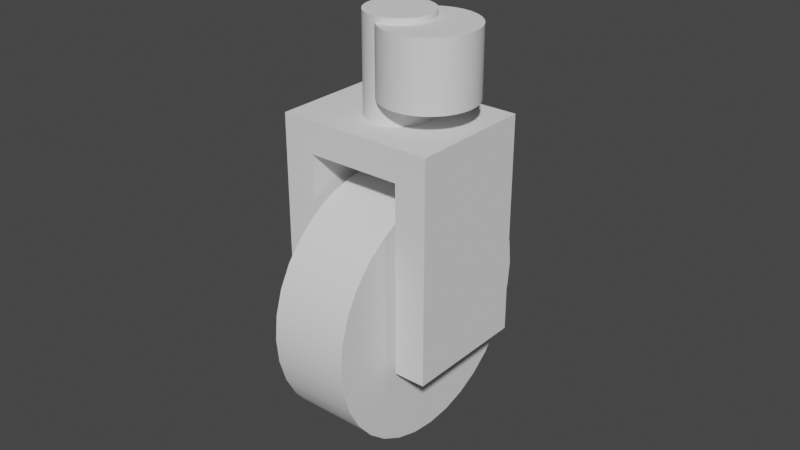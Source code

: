 # Source: swerve.blend  (saved by Blender 4.0.36; exported with 4.5.12 LTS)
import bpy
from mathutils import Matrix  # noqa: F401  (used for matrix-valued properties, if any)

bpy.ops.wm.read_factory_settings(use_empty=True)
scene = bpy.context.scene
scene.name = 'Scene'

# ---- collections
col_collection = bpy.data.collections.new('Collection'); scene.collection.children.link(col_collection)

# ---- node groups
ng_auto_smooth = bpy.data.node_groups.new('Auto Smooth', 'GeometryNodeTree')
_s = ng_auto_smooth.interface.new_socket(name='Geometry', in_out='OUTPUT', socket_type='NodeSocketGeometry')
_s = ng_auto_smooth.interface.new_socket(name='Geometry', in_out='INPUT', socket_type='NodeSocketGeometry')
_s = ng_auto_smooth.interface.new_socket(name='Angle', in_out='INPUT', socket_type='NodeSocketFloat')
_s.subtype = 'ANGLE'
_s.min_value = 0.0
_s.max_value = 3.142
ng_auto_smooth.is_modifier = True
_N = ng_auto_smooth.nodes; _L = ng_auto_smooth.links
n0 = _N.new('NodeGroupOutput'); n0.name = 'Group Output'; n0.location = (480, -100)
n1 = _N.new('NodeGroupInput'); n1.name = 'Group Input'; n1.location = (-420, -300)
n2 = _N.new('NodeGroupInput'); n2.name = 'Group Input.001'; n2.location = (-60, -100)
n3 = _N.new('GeometryNodeSetShadeSmooth'); n3.name = 'Set Shade Smooth'; n3.location = (120, -100)
n3.domain = 'EDGE'
n4 = _N.new('GeometryNodeSetShadeSmooth'); n4.name = 'Set Shade Smooth.001'; n4.location = (300, -100)
n5 = _N.new('GeometryNodeInputMeshEdgeAngle'); n5.name = 'Edge Angle'; n5.location = (-420, -220)
n6 = _N.new('GeometryNodeInputEdgeSmooth'); n6.name = 'Is Edge Smooth'; n6.location = (-60, -160)
n7 = _N.new('GeometryNodeInputShadeSmooth'); n7.name = 'Is Face Smooth'; n7.location = (-240, -340)
n8 = _N.new('FunctionNodeBooleanMath'); n8.name = 'Boolean Math'; n8.location = (-60, -220)
n9 = _N.new('FunctionNodeCompare'); n9.name = 'Compare'; n9.location = (-240, -180)
n9.operation = 'LESS_EQUAL'
_L.new(n5.outputs[0], n9.inputs[0])
_L.new(n4.outputs[0], n0.inputs[0])
_L.new(n1.outputs[1], n9.inputs[1])
_L.new(n9.outputs[0], n8.inputs[0])
_L.new(n7.outputs[0], n8.inputs[1])
_L.new(n2.outputs[0], n3.inputs[0])
_L.new(n6.outputs[0], n3.inputs[1])
_L.new(n3.outputs[0], n4.inputs[0])
_L.new(n8.outputs[0], n3.inputs[2])
n0.is_active_output = True

# ---- world
world_world = bpy.data.worlds.new('World'); scene.world = world_world
world_world.use_nodes = True; world_world.node_tree.nodes.clear()
_N = world_world.node_tree.nodes; _L = world_world.node_tree.links
n0 = _N.new('ShaderNodeOutputWorld'); n0.name = 'World Output'; n0.location = (300, 300)
n1 = _N.new('ShaderNodeBackground'); n1.name = 'Background'; n1.location = (10, 300)
n1.inputs[0].default_value = (0.05088, 0.05088, 0.05088, 1.0)
_L.new(n1.outputs[0], n0.inputs[0])
n0.is_active_output = True
world_world.color = (0.05088, 0.05088, 0.05088)
world_world.use_sun_shadow = False
world_world.sun_shadow_jitter_overblur = 0.0

# ---- meshes
me_cube = bpy.data.meshes.new('Cube')
me_cube.from_pydata([(-0.0282, -0.01879, 0.05268), (-0.0282, -0.01879, 0.06322), (-0.0282, 0.01879, 0.05268), (-0.0282, 0.01879, 0.06322), (0.0282, -0.01879, 0.05268), (0.0282, -0.01879, 0.06322), (0.0282, 0.01879, 0.05268), (0.0282, 0.01879, 0.06322), (0.01692, 0.01879, 0.05268), (-0.01692, 0.01879, 0.05268), (-0.01692, 0.01879, 0.06322), (0.01692, 0.01879, 0.06322), (-0.01692, -0.01879, 0.05268), (0.01692, -0.01879, 0.05268), (0.01692, -0.01879, 0.06322), (-0.01692, -0.01879, 0.06322), (-0.0282, 0.01879, -0.01054), (-0.0282, -0.01879, -0.01054), (-0.01692, 0.01879, -0.01054), (0.0282, -0.01879, -0.01054), (0.0282, 0.01879, -0.01054), (0.01692, -0.01879, -0.01054), (0.01692, 0.01879, -0.01054), (-0.01692, -0.01879, -0.01054), (1.938e-09, 0.009694, 0.06322), (0.00227, 0.009508, 0.06322), (1.938e-09, 0.009694, 0.09483), (-0.00227, 0.009508, 0.06322), (-0.004453, 0.008956, 0.06322), (-0.00227, 0.009508, 0.09483), (-0.004453, 0.008956, 0.09483), (-0.006465, 0.00806, 0.09483), (-0.008228, 0.006855, 0.09483), (-0.006465, 0.00806, 0.06322), (-0.008228, 0.006855, 0.06322), (-0.009676, 0.005386, 0.06322), (-0.01075, 0.00371, 0.06322), (-0.009676, 0.005386, 0.09483), (-0.01075, 0.00371, 0.09483), (-0.01141, 0.001891, 0.09483), (-0.01164, 1.08e-10, 0.09483), (-0.01141, 0.001891, 0.06322), (-0.01164, 1.08e-10, 0.06322), (-0.01141, -0.001891, 0.06322), (-0.01075, -0.00371, 0.06322), (-0.01141, -0.001891, 0.09483), (-0.01075, -0.00371, 0.09483), (-0.009676, -0.005386, 0.09483), (-0.008228, -0.006855, 0.09483), (-0.009676, -0.005386, 0.06322), (-0.008228, -0.006855, 0.06322), (-0.006465, -0.00806, 0.06322), (-0.004453, -0.008956, 0.06322), (-0.006465, -0.00806, 0.09483), (-0.004453, -0.008956, 0.09483), (-0.00227, -0.009508, 0.09483), (1.938e-09, -0.009694, 0.09483), (-0.00227, -0.009508, 0.06322), (1.938e-09, -0.009694, 0.06322), (0.00227, -0.009508, 0.06322), (0.004453, -0.008956, 0.06322), (0.00227, -0.009508, 0.09483), (0.004453, -0.008956, 0.09483), (0.006465, -0.00806, 0.09483), (0.008228, -0.006855, 0.09483), (0.006465, -0.00806, 0.06322), (0.008228, -0.006855, 0.06322), (0.009676, -0.005386, 0.06322), (0.01075, -0.00371, 0.06322), (0.009676, -0.005386, 0.09483), (0.01075, -0.00371, 0.09483), (0.01141, -0.001891, 0.09483), (0.01164, 1.08e-10, 0.09483), (0.01141, -0.001891, 0.06322), (0.01164, 1.08e-10, 0.06322), (0.01141, 0.001891, 0.06322), (0.01075, 0.00371, 0.06322), (0.01141, 0.001891, 0.09483), (0.01075, 0.00371, 0.09483), (0.009676, 0.005386, 0.09483), (0.008228, 0.006855, 0.09483), (0.009676, 0.005386, 0.06322), (0.008228, 0.006855, 0.06322), (0.006465, 0.00806, 0.06322), (0.004453, 0.008956, 0.06322), (0.006465, 0.00806, 0.09483), (0.004453, 0.008956, 0.09483), (0.00227, 0.009508, 0.09483), (0.0114, 0.01365, 0.09298), (0.0114, 0.01365, 0.07069), (0.0146, 0.01339, 0.09298), (0.008203, 0.01339, 0.09298), (0.00513, 0.01261, 0.09298), (0.008203, 0.01339, 0.07069), (0.00513, 0.01261, 0.07069), (0.002297, 0.01135, 0.07069), (-0.0001852, 0.00965, 0.07069), (0.002297, 0.01135, 0.09298), (-0.0001852, 0.00965, 0.09298), (-0.002223, 0.007582, 0.09298), (-0.003737, 0.005223, 0.09298), (-0.002223, 0.007582, 0.07069), (-0.003737, 0.005223, 0.07069), (-0.004669, 0.002663, 0.07069), (-0.004984, 1.03e-10, 0.07069), (-0.004669, 0.002663, 0.09298), (-0.004984, 1.03e-10, 0.09298), (-0.004669, -0.002663, 0.09298), (-0.003737, -0.005223, 0.09298), (-0.004669, -0.002663, 0.07069), (-0.003737, -0.005223, 0.07069), (-0.002223, -0.007582, 0.07069), (-0.002223, -0.007582, 0.09298), (-0.0001852, -0.00965, 0.07069), (-0.0001852, -0.00965, 0.09298), (0.002297, -0.01135, 0.07069), (0.002297, -0.01135, 0.09298), (0.00513, -0.01261, 0.07069), (0.00513, -0.01261, 0.09298), (0.008203, -0.01339, 0.07069), (0.008203, -0.01339, 0.09298), (0.0114, -0.01365, 0.07069), (0.0114, -0.01365, 0.09298), (0.0146, -0.01339, 0.07069), (0.0146, -0.01339, 0.09298), (0.01767, -0.01261, 0.07069), (0.01767, -0.01261, 0.09298), (0.0205, -0.01135, 0.07069), (0.0205, -0.01135, 0.09298), (0.02298, -0.00965, 0.07069), (0.02298, -0.00965, 0.09298), (0.02502, -0.007582, 0.07069), (0.02654, -0.005223, 0.07069), (0.02502, -0.007582, 0.09298), (0.02654, -0.005223, 0.09298), (0.02747, -0.002663, 0.09298), (0.02747, -0.002663, 0.07069), (0.02778, 1.03e-10, 0.09298), (0.02778, 1.03e-10, 0.07069), (0.02747, 0.002663, 0.09298), (0.02747, 0.002663, 0.07069), (0.02654, 0.005223, 0.09298), (0.02654, 0.005223, 0.07069), (0.02502, 0.007582, 0.09298), (0.02502, 0.007582, 0.07069), (0.02298, 0.00965, 0.09298), (0.02298, 0.00965, 0.07069), (0.0205, 0.01135, 0.09298), (0.0205, 0.01135, 0.07069), (0.01767, 0.01261, 0.09298), (0.01767, 0.01261, 0.07069), (0.0146, 0.01339, 0.07069)], [], [(0, 1, 3, 2), (8, 11, 7, 6), (6, 7, 5, 4), (12, 15, 1, 0), (4, 13, 21, 19), (10, 3, 1, 15), (7, 11, 14, 5), (11, 10, 15, 14), (9, 12, 23, 18), (9, 8, 13, 12), (4, 5, 14, 13), (13, 14, 15, 12), (2, 3, 10, 9), (9, 10, 11, 8), (22, 20, 19, 21), (16, 18, 23, 17), (2, 9, 18, 16), (0, 2, 16, 17), (6, 4, 19, 20), (13, 8, 22, 21), (8, 6, 20, 22), (12, 0, 17, 23), (24, 25, 84, 83, 82, 81, 76, 75, 74, 73, 68, 67, 66, 65, 60, 59, 58, 57, 52, 51, 50, 49, 44, 43, 42, 41, 36, 35, 34, 33, 28, 27), (24, 26, 87, 25), (27, 29, 26, 24), (28, 30, 29, 27), (87, 26, 29, 30, 31, 32, 37, 38, 39, 40, 45, 46, 47, 48, 53, 54, 55, 56, 61, 62, 63, 64, 69, 70, 71, 72, 77, 78, 79, 80, 85, 86), (33, 31, 30, 28), (34, 32, 31, 33), (35, 37, 32, 34), (36, 38, 37, 35), (41, 39, 38, 36), (42, 40, 39, 41), (43, 45, 40, 42), (44, 46, 45, 43), (49, 47, 46, 44), (50, 48, 47, 49), (51, 53, 48, 50), (52, 54, 53, 51), (57, 55, 54, 52), (58, 56, 55, 57), (59, 61, 56, 58), (60, 62, 61, 59), (65, 63, 62, 60), (66, 64, 63, 65), (67, 69, 64, 66), (68, 70, 69, 67), (73, 71, 70, 68), (74, 72, 71, 73), (75, 77, 72, 74), (76, 78, 77, 75), (81, 79, 78, 76), (82, 80, 79, 81), (83, 85, 80, 82), (84, 86, 85, 83), (25, 87, 86, 84), (89, 88, 90, 151), (93, 91, 88, 89), (90, 88, 91, 92, 97, 98, 99, 100, 105, 106, 107, 108, 112, 114, 116, 118, 120, 122, 124, 126, 128, 130, 133, 134, 135, 137, 139, 141, 143, 145, 147, 149), (94, 92, 91, 93), (89, 151, 150, 148, 146, 144, 142, 140, 138, 136, 132, 131, 129, 127, 125, 123, 121, 119, 117, 115, 113, 111, 110, 109, 104, 103, 102, 101, 96, 95, 94, 93), (95, 97, 92, 94), (96, 98, 97, 95), (101, 99, 98, 96), (102, 100, 99, 101), (103, 105, 100, 102), (104, 106, 105, 103), (109, 107, 106, 104), (110, 108, 107, 109), (111, 112, 108, 110), (113, 114, 112, 111), (115, 116, 114, 113), (117, 118, 116, 115), (119, 120, 118, 117), (121, 122, 120, 119), (123, 124, 122, 121), (125, 126, 124, 123), (127, 128, 126, 125), (129, 130, 128, 127), (131, 133, 130, 129), (132, 134, 133, 131), (136, 135, 134, 132), (138, 137, 135, 136), (140, 139, 137, 138), (142, 141, 139, 140), (144, 143, 141, 142), (146, 145, 143, 144), (148, 147, 145, 146), (150, 149, 147, 148), (151, 90, 149, 150)])
me_cube.polygons.foreach_set('use_smooth', [True] * 90)
_uv = me_cube.uv_layers.new(name='UVMap')
_uv.uv.foreach_set('vector', [0.375, 0.0, 0.625, 0.0, 0.625, 0.25, 0.375, 0.25, 0.375, 0.4167, 0.625, 0.4167, 0.625, 0.5, 0.375, 0.5, 0.375, 0.5, 0.625, 0.5, 0.625, 0.75, 0.375, 0.75, 0.375, 0.9167, 0.625, 0.9167, 0.625, 1.0, 0.375, 1.0, 0.375, 0.75, 0.375, 0.8333, 0.375, 0.8333, 0.375, 0.75, 0.7917, 0.5, 0.875, 0.5, 0.875, 0.75, 0.7917, 0.75, 0.625, 0.5, 0.7083, 0.5, 0.7083, 0.75, 0.625, 0.75, 0.7083, 0.5, 0.7917, 0.5, 0.7917, 0.75, 0.7083, 0.75, 0.2083, 0.5, 0.2083, 0.75, 0.2083, 0.75, 0.2083, 0.5, 0.2083, 0.5, 0.2917, 0.5, 0.2917, 0.75, 0.2083, 0.75, 0.375, 0.75, 0.625, 0.75, 0.625, 0.8333, 0.375, 0.8333, 0.375, 0.8333, 0.625, 0.8333, 0.625, 0.9167, 0.375, 0.9167, 0.375, 0.25, 0.625, 0.25, 0.625, 0.3333, 0.375, 0.3333, 0.375, 0.3333, 0.625, 0.3333, 0.625, 0.4167, 0.375, 0.4167, 0.2917, 0.5, 0.375, 0.5, 0.375, 0.75, 0.2917, 0.75, 0.125, 0.5, 0.2083, 0.5, 0.2083, 0.75, 0.125, 0.75, 0.375, 0.25, 0.375, 0.3333, 0.375, 0.3333, 0.375, 0.25, 0.375, 0.0, 0.375, 0.25, 0.375, 0.25, 0.375, 0.0, 0.375, 0.5, 0.375, 0.75, 0.375, 0.75, 0.375, 0.5, 0.2917, 0.75, 0.2917, 0.5, 0.2917, 0.5, 0.2917, 0.75, 0.375, 0.4167, 0.375, 0.5, 0.375, 0.5, 0.375, 0.4167, 0.375, 0.9167, 0.375, 1.0, 0.375, 1.0, 0.375, 0.9167, 0.75, 0.49, 0.7968, 0.4854, 0.8418, 0.4717, 0.8833, 0.4496, 0.9197, 0.4197, 0.9496, 0.3833, 0.9717, 0.3418, 0.9854, 0.2968, 0.99, 0.25, 0.9854, 0.2032, 0.9717, 0.1582, 0.9496, 0.1167, 0.9197, 0.08029, 0.8833, 0.05045, 0.8418, 0.02827, 0.7968, 0.01461, 0.75, 0.01, 0.7032, 0.01461, 0.6582, 0.02827, 0.6167, 0.05045, 0.5803, 0.08029, 0.5504, 0.1167, 0.5283, 0.1582, 0.5146, 0.2032, 0.51, 0.25, 0.5146, 0.2968, 0.5283, 0.3418, 0.5504, 0.3833, 0.5803, 0.4197, 0.6167, 0.4496, 0.6582, 0.4717, 0.7032, 0.4854, 1.0, 0.5, 1.0, 1.0, 0.9688, 1.0, 0.9688, 0.5, 0.03125, 0.5, 0.03125, 1.0, 0.0, 1.0, 0.0, 0.5, 0.0625, 0.5, 0.0625, 1.0, 0.03125, 1.0, 0.03125, 0.5, 0.2968, 0.4854, 0.25, 0.49, 0.2032, 0.4854, 0.1582, 0.4717, 0.1167, 0.4496, 0.08029, 0.4197, 0.05045, 0.3833, 0.02827, 0.3418, 0.01461, 0.2968, 0.01, 0.25, 0.01461, 0.2032, 0.02827, 0.1582, 0.05045, 0.1167, 0.08029, 0.08029, 0.1167, 0.05045, 0.1582, 0.02827, 0.2032, 0.01461, 0.25, 0.01, 0.2968, 0.01461, 0.3418, 0.02827, 0.3833, 0.05045, 0.4197, 0.08029, 0.4496, 0.1167, 0.4717, 0.1582, 0.4854, 0.2032, 0.49, 0.25, 0.4854, 0.2968, 0.4717, 0.3418, 0.4496, 0.3833, 0.4197, 0.4197, 0.3833, 0.4496, 0.3418, 0.4717, 0.09375, 0.5, 0.09375, 1.0, 0.0625, 1.0, 0.0625, 0.5, 0.125, 0.5, 0.125, 1.0, 0.09375, 1.0, 0.09375, 0.5, 0.1562, 0.5, 0.1562, 1.0, 0.125, 1.0, 0.125, 0.5, 0.1875, 0.5, 0.1875, 1.0, 0.1562, 1.0, 0.1562, 0.5, 0.2188, 0.5, 0.2188, 1.0, 0.1875, 1.0, 0.1875, 0.5, 0.25, 0.5, 0.25, 1.0, 0.2188, 1.0, 0.2188, 0.5, 0.2812, 0.5, 0.2812, 1.0, 0.25, 1.0, 0.25, 0.5, 0.3125, 0.5, 0.3125, 1.0, 0.2812, 1.0, 0.2812, 0.5, 0.3438, 0.5, 0.3438, 1.0, 0.3125, 1.0, 0.3125, 0.5, 0.375, 0.5, 0.375, 1.0, 0.3438, 1.0, 0.3438, 0.5, 0.4062, 0.5, 0.4062, 1.0, 0.375, 1.0, 0.375, 0.5, 0.4375, 0.5, 0.4375, 1.0, 0.4062, 1.0, 0.4062, 0.5, 0.4688, 0.5, 0.4688, 1.0, 0.4375, 1.0, 0.4375, 0.5, 0.5, 0.5, 0.5, 1.0, 0.4688, 1.0, 0.4688, 0.5, 0.5312, 0.5, 0.5312, 1.0, 0.5, 1.0, 0.5, 0.5, 0.5625, 0.5, 0.5625, 1.0, 0.5312, 1.0, 0.5312, 0.5, 0.5938, 0.5, 0.5938, 1.0, 0.5625, 1.0, 0.5625, 0.5, 0.625, 0.5, 0.625, 1.0, 0.5938, 1.0, 0.5938, 0.5, 0.6562, 0.5, 0.6562, 1.0, 0.625, 1.0, 0.625, 0.5, 0.6875, 0.5, 0.6875, 1.0, 0.6562, 1.0, 0.6562, 0.5, 0.7188, 0.5, 0.7188, 1.0, 0.6875, 1.0, 0.6875, 0.5, 0.75, 0.5, 0.75, 1.0, 0.7188, 1.0, 0.7188, 0.5, 0.7812, 0.5, 0.7812, 1.0, 0.75, 1.0, 0.75, 0.5, 0.8125, 0.5, 0.8125, 1.0, 0.7812, 1.0, 0.7812, 0.5, 0.8438, 0.5, 0.8438, 1.0, 0.8125, 1.0, 0.8125, 0.5, 0.875, 0.5, 0.875, 1.0, 0.8438, 1.0, 0.8438, 0.5, 0.9062, 0.5, 0.9062, 1.0, 0.875, 1.0, 0.875, 0.5, 0.9375, 0.5, 0.9375, 1.0, 0.9062, 1.0, 0.9062, 0.5, 0.9688, 0.5, 0.9688, 1.0, 0.9375, 1.0, 0.9375, 0.5, 1.0, 0.5, 1.0, 1.0, 0.9688, 1.0, 0.9688, 0.5, 0.03125, 0.5, 0.03125, 1.0, 0.0, 1.0, 0.0, 0.5, 0.2968, 0.4854, 0.25, 0.49, 0.2032, 0.4854, 0.1582, 0.4717, 0.1167, 0.4496, 0.08029, 0.4197, 0.05045, 0.3833, 0.02827, 0.3418, 0.01461, 0.2968, 0.01, 0.25, 0.01461, 0.2032, 0.02827, 0.1582, 0.05045, 0.1167, 0.08029, 0.08029, 0.1167, 0.05045, 0.1582, 0.02827, 0.2032, 0.01461, 0.25, 0.01, 0.2968, 0.01461, 0.3418, 0.02827, 0.3833, 0.05045, 0.4197, 0.08029, 0.4496, 0.1167, 0.4717, 0.1582, 0.4854, 0.2032, 0.49, 0.25, 0.4854, 0.2968, 0.4717, 0.3418, 0.4496, 0.3833, 0.4197, 0.4197, 0.3833, 0.4496, 0.3418, 0.4717, 0.0625, 0.5, 0.0625, 1.0, 0.03125, 1.0, 0.03125, 0.5, 0.75, 0.49, 0.7968, 0.4854, 0.8418, 0.4717, 0.8833, 0.4496, 0.9197, 0.4197, 0.9496, 0.3833, 0.9717, 0.3418, 0.9854, 0.2968, 0.99, 0.25, 0.9854, 0.2032, 0.9717, 0.1582, 0.9496, 0.1167, 0.9197, 0.08029, 0.8833, 0.05045, 0.8418, 0.02827, 0.7968, 0.01461, 0.75, 0.01, 0.7032, 0.01461, 0.6582, 0.02827, 0.6167, 0.05045, 0.5803, 0.08029, 0.5504, 0.1167, 0.5283, 0.1582, 0.5146, 0.2032, 0.51, 0.25, 0.5146, 0.2968, 0.5283, 0.3418, 0.5504, 0.3833, 0.5803, 0.4197, 0.6167, 0.4496, 0.6582, 0.4717, 0.7032, 0.4854, 0.09375, 0.5, 0.09375, 1.0, 0.0625, 1.0, 0.0625, 0.5, 0.125, 0.5, 0.125, 1.0, 0.09375, 1.0, 0.09375, 0.5, 0.1562, 0.5, 0.1562, 1.0, 0.125, 1.0, 0.125, 0.5, 0.1875, 0.5, 0.1875, 1.0, 0.1562, 1.0, 0.1562, 0.5, 0.2188, 0.5, 0.2188, 1.0, 0.1875, 1.0, 0.1875, 0.5, 0.25, 0.5, 0.25, 1.0, 0.2188, 1.0, 0.2188, 0.5, 0.2812, 0.5, 0.2812, 1.0, 0.25, 1.0, 0.25, 0.5, 0.3125, 0.5, 0.3125, 1.0, 0.2812, 1.0, 0.2812, 0.5, 0.3438, 0.5, 0.3438, 1.0, 0.3125, 1.0, 0.3125, 0.5, 0.375, 0.5, 0.375, 1.0, 0.3438, 1.0, 0.3438, 0.5, 0.4062, 0.5, 0.4062, 1.0, 0.375, 1.0, 0.375, 0.5, 0.4375, 0.5, 0.4375, 1.0, 0.4062, 1.0, 0.4062, 0.5, 0.4688, 0.5, 0.4688, 1.0, 0.4375, 1.0, 0.4375, 0.5, 0.5, 0.5, 0.5, 1.0, 0.4688, 1.0, 0.4688, 0.5, 0.5312, 0.5, 0.5312, 1.0, 0.5, 1.0, 0.5, 0.5, 0.5625, 0.5, 0.5625, 1.0, 0.5312, 1.0, 0.5312, 0.5, 0.5938, 0.5, 0.5938, 1.0, 0.5625, 1.0, 0.5625, 0.5, 0.625, 0.5, 0.625, 1.0, 0.5938, 1.0, 0.5938, 0.5, 0.6562, 0.5, 0.6562, 1.0, 0.625, 1.0, 0.625, 0.5, 0.6875, 0.5, 0.6875, 1.0, 0.6562, 1.0, 0.6562, 0.5, 0.7188, 0.5, 0.7188, 1.0, 0.6875, 1.0, 0.6875, 0.5, 0.75, 0.5, 0.75, 1.0, 0.7188, 1.0, 0.7188, 0.5, 0.7812, 0.5, 0.7812, 1.0, 0.75, 1.0, 0.75, 0.5, 0.8125, 0.5, 0.8125, 1.0, 0.7812, 1.0, 0.7812, 0.5, 0.8438, 0.5, 0.8438, 1.0, 0.8125, 1.0, 0.8125, 0.5, 0.875, 0.5, 0.875, 1.0, 0.8438, 1.0, 0.8438, 0.5, 0.9062, 0.5, 0.9062, 1.0, 0.875, 1.0, 0.875, 0.5, 0.9375, 0.5, 0.9375, 1.0, 0.9062, 1.0, 0.9062, 0.5, 0.9688, 0.5, 0.9688, 1.0, 0.9375, 1.0, 0.9375, 0.5])
me_cube.update()
me_cylinder_001 = bpy.data.meshes.new('Cylinder.001')
me_cylinder_001.from_pydata([(-0.01238, 1.127e-09, 0.04601), (0.01238, 8.158e-09, 0.04601), (-0.01238, 0.008975, 0.04512), (0.01238, 0.008975, 0.04512), (-0.01238, 0.01761, 0.0425), (0.01238, 0.01761, 0.0425), (-0.01238, 0.02556, 0.03825), (0.01238, 0.02556, 0.03825), (-0.01238, 0.03253, 0.03253), (0.01238, 0.03253, 0.03253), (-0.01238, 0.03825, 0.02556), (0.01238, 0.03825, 0.02556), (-0.01238, 0.0425, 0.01761), (0.01238, 0.0425, 0.01761), (-0.01238, 0.04512, 0.008975), (0.01238, 0.04512, 0.008975), (-0.01238, 0.04601, 5.166e-10), (0.01238, 0.04601, -2.999e-09), (-0.01238, 0.04512, -0.008975), (0.01238, 0.04512, -0.008975), (-0.01238, 0.0425, -0.01761), (0.01238, 0.0425, -0.01761), (-0.01238, 0.03825, -0.02556), (0.01238, 0.03825, -0.02556), (-0.01238, 0.03253, -0.03253), (0.01238, 0.03253, -0.03253), (-0.01238, 0.02556, -0.03825), (0.01238, 0.02556, -0.03825), (-0.01238, 0.01761, -0.0425), (0.01238, 0.01761, -0.0425), (-0.01238, 0.008975, -0.04512), (0.01238, 0.008975, -0.04512), (-0.01238, 1.127e-09, -0.04601), (0.01238, 8.158e-09, -0.04601), (-0.01238, -0.008975, -0.04512), (0.01238, -0.008975, -0.04512), (-0.01238, -0.01761, -0.0425), (0.01238, -0.01761, -0.0425), (-0.01238, -0.02556, -0.03825), (0.01238, -0.02556, -0.03825), (-0.01238, -0.03253, -0.03253), (0.01238, -0.03253, -0.03253), (-0.01238, -0.03825, -0.02556), (0.01238, -0.03825, -0.02556), (-0.01238, -0.0425, -0.01761), (0.01238, -0.0425, -0.01761), (-0.01238, -0.04512, -0.008975), (0.01238, -0.04512, -0.008975), (-0.01238, -0.04601, 5.166e-10), (0.01238, -0.04601, -2.999e-09), (-0.01238, -0.04512, 0.008975), (0.01238, -0.04512, 0.008975), (-0.01238, -0.0425, 0.01761), (0.01238, -0.0425, 0.01761), (-0.01238, -0.03825, 0.02556), (0.01238, -0.03825, 0.02556), (-0.01238, -0.03253, 0.03253), (0.01238, -0.03253, 0.03253), (-0.01238, -0.02556, 0.03825), (0.01238, -0.02556, 0.03825), (-0.01238, -0.01761, 0.0425), (0.01238, -0.01761, 0.0425), (-0.01238, -0.008975, 0.04512), (0.01238, -0.008975, 0.04512)], [], [(0, 1, 3, 2), (2, 3, 5, 4), (4, 5, 7, 6), (6, 7, 9, 8), (8, 9, 11, 10), (10, 11, 13, 12), (12, 13, 15, 14), (14, 15, 17, 16), (16, 17, 19, 18), (18, 19, 21, 20), (20, 21, 23, 22), (22, 23, 25, 24), (24, 25, 27, 26), (26, 27, 29, 28), (28, 29, 31, 30), (30, 31, 33, 32), (32, 33, 35, 34), (34, 35, 37, 36), (36, 37, 39, 38), (38, 39, 41, 40), (40, 41, 43, 42), (42, 43, 45, 44), (44, 45, 47, 46), (46, 47, 49, 48), (48, 49, 51, 50), (50, 51, 53, 52), (52, 53, 55, 54), (54, 55, 57, 56), (56, 57, 59, 58), (58, 59, 61, 60), (3, 1, 63, 61, 59, 57, 55, 53, 51, 49, 47, 45, 43, 41, 39, 37, 35, 33, 31, 29, 27, 25, 23, 21, 19, 17, 15, 13, 11, 9, 7, 5), (60, 61, 63, 62), (62, 63, 1, 0), (0, 2, 4, 6, 8, 10, 12, 14, 16, 18, 20, 22, 24, 26, 28, 30, 32, 34, 36, 38, 40, 42, 44, 46, 48, 50, 52, 54, 56, 58, 60, 62)])
me_cylinder_001.polygons.foreach_set('use_smooth', [True] * 34)
_uv = me_cylinder_001.uv_layers.new(name='UVMap')
_uv.uv.foreach_set('vector', [1.0, 0.5, 1.0, 1.0, 0.9688, 1.0, 0.9688, 0.5, 0.9688, 0.5, 0.9688, 1.0, 0.9375, 1.0, 0.9375, 0.5, 0.9375, 0.5, 0.9375, 1.0, 0.9062, 1.0, 0.9062, 0.5, 0.9062, 0.5, 0.9062, 1.0, 0.875, 1.0, 0.875, 0.5, 0.875, 0.5, 0.875, 1.0, 0.8438, 1.0, 0.8438, 0.5, 0.8438, 0.5, 0.8438, 1.0, 0.8125, 1.0, 0.8125, 0.5, 0.8125, 0.5, 0.8125, 1.0, 0.7812, 1.0, 0.7812, 0.5, 0.7812, 0.5, 0.7812, 1.0, 0.75, 1.0, 0.75, 0.5, 0.75, 0.5, 0.75, 1.0, 0.7188, 1.0, 0.7188, 0.5, 0.7188, 0.5, 0.7188, 1.0, 0.6875, 1.0, 0.6875, 0.5, 0.6875, 0.5, 0.6875, 1.0, 0.6562, 1.0, 0.6562, 0.5, 0.6562, 0.5, 0.6562, 1.0, 0.625, 1.0, 0.625, 0.5, 0.625, 0.5, 0.625, 1.0, 0.5938, 1.0, 0.5938, 0.5, 0.5938, 0.5, 0.5938, 1.0, 0.5625, 1.0, 0.5625, 0.5, 0.5625, 0.5, 0.5625, 1.0, 0.5312, 1.0, 0.5312, 0.5, 0.5312, 0.5, 0.5312, 1.0, 0.5, 1.0, 0.5, 0.5, 0.5, 0.5, 0.5, 1.0, 0.4688, 1.0, 0.4688, 0.5, 0.4688, 0.5, 0.4688, 1.0, 0.4375, 1.0, 0.4375, 0.5, 0.4375, 0.5, 0.4375, 1.0, 0.4062, 1.0, 0.4062, 0.5, 0.4062, 0.5, 0.4062, 1.0, 0.375, 1.0, 0.375, 0.5, 0.375, 0.5, 0.375, 1.0, 0.3438, 1.0, 0.3438, 0.5, 0.3438, 0.5, 0.3438, 1.0, 0.3125, 1.0, 0.3125, 0.5, 0.3125, 0.5, 0.3125, 1.0, 0.2812, 1.0, 0.2812, 0.5, 0.2812, 0.5, 0.2812, 1.0, 0.25, 1.0, 0.25, 0.5, 0.25, 0.5, 0.25, 1.0, 0.2188, 1.0, 0.2188, 0.5, 0.2188, 0.5, 0.2188, 1.0, 0.1875, 1.0, 0.1875, 0.5, 0.1875, 0.5, 0.1875, 1.0, 0.1562, 1.0, 0.1562, 0.5, 0.1562, 0.5, 0.1562, 1.0, 0.125, 1.0, 0.125, 0.5, 0.125, 0.5, 0.125, 1.0, 0.09375, 1.0, 0.09375, 0.5, 0.09375, 0.5, 0.09375, 1.0, 0.0625, 1.0, 0.0625, 0.5, 0.2968, 0.4854, 0.25, 0.49, 0.2032, 0.4854, 0.1582, 0.4717, 0.1167, 0.4496, 0.08029, 0.4197, 0.05045, 0.3833, 0.02827, 0.3418, 0.01461, 0.2968, 0.01, 0.25, 0.01461, 0.2032, 0.02827, 0.1582, 0.05045, 0.1167, 0.08029, 0.08029, 0.1167, 0.05045, 0.1582, 0.02827, 0.2032, 0.01461, 0.25, 0.01, 0.2968, 0.01461, 0.3418, 0.02827, 0.3833, 0.05045, 0.4197, 0.08029, 0.4496, 0.1167, 0.4717, 0.1582, 0.4854, 0.2032, 0.49, 0.25, 0.4854, 0.2968, 0.4717, 0.3418, 0.4496, 0.3833, 0.4197, 0.4197, 0.3833, 0.4496, 0.3418, 0.4717, 0.0625, 0.5, 0.0625, 1.0, 0.03125, 1.0, 0.03125, 0.5, 0.03125, 0.5, 0.03125, 1.0, 0.0, 1.0, 0.0, 0.5, 0.75, 0.49, 0.7968, 0.4854, 0.8418, 0.4717, 0.8833, 0.4496, 0.9197, 0.4197, 0.9496, 0.3833, 0.9717, 0.3418, 0.9854, 0.2968, 0.99, 0.25, 0.9854, 0.2032, 0.9717, 0.1582, 0.9496, 0.1167, 0.9197, 0.08029, 0.8833, 0.05045, 0.8418, 0.02827, 0.7968, 0.01461, 0.75, 0.01, 0.7032, 0.01461, 0.6582, 0.02827, 0.6167, 0.05045, 0.5803, 0.08029, 0.5504, 0.1167, 0.5283, 0.1582, 0.5146, 0.2032, 0.51, 0.25, 0.5146, 0.2968, 0.5283, 0.3418, 0.5504, 0.3833, 0.5803, 0.4197, 0.6167, 0.4496, 0.6582, 0.4717, 0.7032, 0.4854])
me_cylinder_001.update()

# ---- objects
ob_frame = bpy.data.objects.new('Frame', me_cube)
ob_wheel = bpy.data.objects.new('Wheel', me_cylinder_001)

# ---- transforms, parenting, visibility, modifiers, constraints
ob_frame.location = (0.0, 0.0, 0.04)
ob_frame.scale = (0.8866, 1.064, 0.9491)
_m = ob_frame.modifiers.new('Auto Smooth', 'NODES')
_m.node_group = ng_auto_smooth
_gi = [s.identifier for s in ng_auto_smooth.interface.items_tree if s.item_type == 'SOCKET' and s.in_out == 'INPUT']
_m[_gi[1]] = 0.5236  # Angle
ob_wheel.location = (0.0, 0.0, 0.04)
ob_wheel.scale = (1.01, 0.8694, 0.8694)
_m = ob_wheel.modifiers.new('Auto Smooth', 'NODES')
_m.node_group = ng_auto_smooth
_gi = [s.identifier for s in ng_auto_smooth.interface.items_tree if s.item_type == 'SOCKET' and s.in_out == 'INPUT']
_m[_gi[1]] = 0.5236  # Angle

# ---- collection membership
col_collection.objects.link(ob_frame)
col_collection.objects.link(ob_wheel)

# ---- scene / render settings (as saved in the file)
scene.frame_start = 1; scene.frame_end = 250; scene.frame_set(1)
scene.render.engine = 'CYCLES'
scene.render.image_settings.file_format = 'OPEN_EXR'
scene.render.image_settings.color_depth = '32'
scene.render.image_settings.exr_codec = 'DWAA'
scene.render.fps = 30
scene.render.film_transparent = True
scene.cycles.feature_set = 'EXPERIMENTAL'
scene.cycles.use_denoising = False
scene.cycles.sampling_pattern = 'TABULATED_SOBOL'
scene.view_settings.look = 'Medium High Contrast'
scene.view_settings.view_transform = 'Filmic'
bpy.context.view_layer.update()

# ---- added for rendering (the .blend has no active camera and no usable light): camera, sun
cam_auto = bpy.data.cameras.new('AutoCamera')
cam_auto.lens = 50.0
cam_auto.sensor_width = 36.0
cam_auto.clip_end = 1000.0
ob_auto_camera = bpy.data.objects.new('AutoCamera', cam_auto)
scene.collection.objects.link(ob_auto_camera)
ob_auto_camera.location = (0.185045, -0.222054, 0.213036)
ob_auto_camera.rotation_euler = (1.09748, -7.21219e-08, 0.694738)
scene.camera = ob_auto_camera
light_auto_sun = bpy.data.lights.new('AutoSun', 'SUN')
light_auto_sun.energy = 3.0
light_auto_sun.angle = 0.0523599
ob_auto_sun = bpy.data.objects.new('AutoSun', light_auto_sun)
scene.collection.objects.link(ob_auto_sun)
ob_auto_sun.rotation_euler = (0.872665, 0.174533, 0.523599)
bpy.context.view_layer.update()
